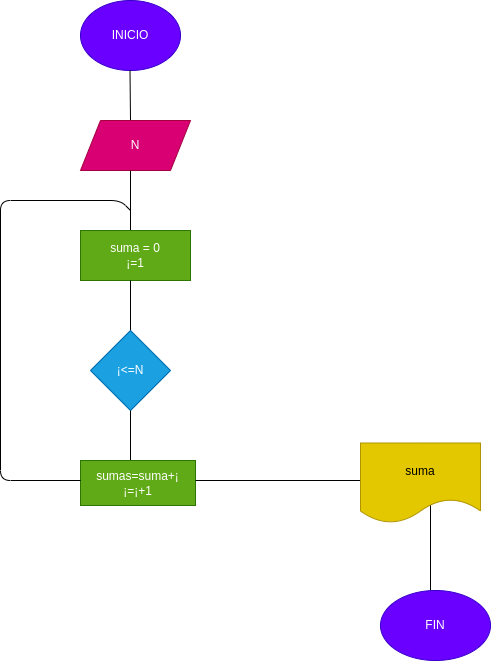

The diagram above was exported from draw.io. Its source (the exported page's mxGraphModel, read from the mxfile embedded in the PNG):
<mxGraphModel dx="850" dy="537" grid="1" gridSize="10" guides="1" tooltips="1" connect="1" arrows="1" fold="1" page="1" pageScale="1" pageWidth="827" pageHeight="1169" math="0" shadow="0">
  <root>
    <mxCell id="0" />
    <mxCell id="1" parent="0" />
    <mxCell id="2" value="INICIO" style="ellipse;whiteSpace=wrap;html=1;fillColor=#6a00ff;fontColor=#ffffff;strokeColor=#3700CC;" vertex="1" parent="1">
      <mxGeometry x="280" y="120" width="100" height="70" as="geometry" />
    </mxCell>
    <mxCell id="3" value="" style="endArrow=none;html=1;" edge="1" parent="1">
      <mxGeometry width="50" height="50" relative="1" as="geometry">
        <mxPoint x="330" y="240" as="sourcePoint" />
        <mxPoint x="329.5" y="190" as="targetPoint" />
      </mxGeometry>
    </mxCell>
    <mxCell id="4" value="N" style="shape=parallelogram;perimeter=parallelogramPerimeter;whiteSpace=wrap;html=1;fixedSize=1;fillColor=#d80073;fontColor=#ffffff;strokeColor=#A50040;" vertex="1" parent="1">
      <mxGeometry x="280" y="240" width="110" height="50" as="geometry" />
    </mxCell>
    <mxCell id="5" value="" style="endArrow=none;html=1;" edge="1" parent="1">
      <mxGeometry width="50" height="50" relative="1" as="geometry">
        <mxPoint x="330" y="350" as="sourcePoint" />
        <mxPoint x="330" y="290" as="targetPoint" />
      </mxGeometry>
    </mxCell>
    <mxCell id="6" value="suma = 0&lt;br&gt;¡=1" style="rounded=0;whiteSpace=wrap;html=1;fillColor=#60a917;fontColor=#ffffff;strokeColor=#2D7600;" vertex="1" parent="1">
      <mxGeometry x="280" y="350" width="110" height="50" as="geometry" />
    </mxCell>
    <mxCell id="7" value="" style="endArrow=none;html=1;" edge="1" parent="1">
      <mxGeometry width="50" height="50" relative="1" as="geometry">
        <mxPoint x="330" y="450" as="sourcePoint" />
        <mxPoint x="330" y="400" as="targetPoint" />
      </mxGeometry>
    </mxCell>
    <mxCell id="8" value="¡&amp;lt;=N" style="rhombus;whiteSpace=wrap;html=1;fillColor=#1ba1e2;fontColor=#ffffff;strokeColor=#006EAF;" vertex="1" parent="1">
      <mxGeometry x="290" y="450" width="80" height="80" as="geometry" />
    </mxCell>
    <mxCell id="9" value="" style="endArrow=none;html=1;" edge="1" parent="1">
      <mxGeometry width="50" height="50" relative="1" as="geometry">
        <mxPoint x="330" y="580" as="sourcePoint" />
        <mxPoint x="330" y="530" as="targetPoint" />
      </mxGeometry>
    </mxCell>
    <mxCell id="10" value="sumas=suma+¡&lt;br&gt;¡=¡+1" style="rounded=0;whiteSpace=wrap;html=1;fillColor=#60a917;fontColor=#ffffff;strokeColor=#2D7600;" vertex="1" parent="1">
      <mxGeometry x="280" y="580" width="115" height="45" as="geometry" />
    </mxCell>
    <mxCell id="11" value="" style="endArrow=none;html=1;" edge="1" parent="1">
      <mxGeometry width="50" height="50" relative="1" as="geometry">
        <mxPoint x="395" y="600" as="sourcePoint" />
        <mxPoint x="560" y="600" as="targetPoint" />
      </mxGeometry>
    </mxCell>
    <mxCell id="12" value="suma" style="shape=document;whiteSpace=wrap;html=1;boundedLbl=1;fillColor=#e3c800;fontColor=#000000;strokeColor=#B09500;" vertex="1" parent="1">
      <mxGeometry x="560" y="562.5" width="120" height="80" as="geometry" />
    </mxCell>
    <mxCell id="13" value="" style="endArrow=none;html=1;" edge="1" parent="1">
      <mxGeometry width="50" height="50" relative="1" as="geometry">
        <mxPoint x="630" y="715" as="sourcePoint" />
        <mxPoint x="630" y="625" as="targetPoint" />
      </mxGeometry>
    </mxCell>
    <mxCell id="14" value="FIN" style="ellipse;whiteSpace=wrap;html=1;fillColor=#6a00ff;fontColor=#ffffff;strokeColor=#3700CC;" vertex="1" parent="1">
      <mxGeometry x="580" y="710" width="110" height="70" as="geometry" />
    </mxCell>
    <mxCell id="15" value="" style="endArrow=none;html=1;" edge="1" parent="1">
      <mxGeometry width="50" height="50" relative="1" as="geometry">
        <mxPoint x="330" y="330" as="sourcePoint" />
        <mxPoint x="280" y="600" as="targetPoint" />
        <Array as="points">
          <mxPoint x="320" y="320" />
          <mxPoint x="200" y="320" />
          <mxPoint x="200" y="600" />
        </Array>
      </mxGeometry>
    </mxCell>
  </root>
</mxGraphModel>